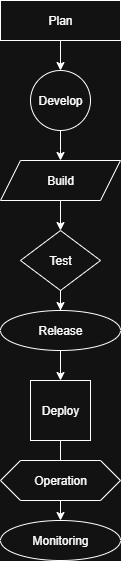

The diagram above was exported from draw.io. Its source (the exported page's mxGraphModel, read from the mxfile embedded in the PNG):
<mxGraphModel dx="1042" dy="562" grid="1" gridSize="10" guides="1" tooltips="1" connect="1" arrows="1" fold="1" page="1" pageScale="1" pageWidth="850" pageHeight="1100" math="0" shadow="0">
  <root>
    <mxCell id="0" />
    <mxCell id="1" parent="0" />
    <mxCell id="-LEtKddvWK2bDZw407WK-13" value="" style="edgeStyle=orthogonalEdgeStyle;rounded=0;orthogonalLoop=1;jettySize=auto;html=1;" edge="1" parent="1" source="-LEtKddvWK2bDZw407WK-2" target="-LEtKddvWK2bDZw407WK-3">
      <mxGeometry relative="1" as="geometry" />
    </mxCell>
    <mxCell id="-LEtKddvWK2bDZw407WK-2" value="Plan" style="rounded=0;whiteSpace=wrap;html=1;" vertex="1" parent="1">
      <mxGeometry x="340" y="10" width="120" height="40" as="geometry" />
    </mxCell>
    <mxCell id="-LEtKddvWK2bDZw407WK-5" style="edgeStyle=orthogonalEdgeStyle;rounded=0;orthogonalLoop=1;jettySize=auto;html=1;" edge="1" parent="1" source="-LEtKddvWK2bDZw407WK-3">
      <mxGeometry relative="1" as="geometry">
        <mxPoint x="400" y="170" as="targetPoint" />
      </mxGeometry>
    </mxCell>
    <mxCell id="-LEtKddvWK2bDZw407WK-3" value="Develop" style="ellipse;whiteSpace=wrap;html=1;aspect=fixed;" vertex="1" parent="1">
      <mxGeometry x="370" y="80" width="60" height="60" as="geometry" />
    </mxCell>
    <mxCell id="-LEtKddvWK2bDZw407WK-4" style="edgeStyle=orthogonalEdgeStyle;rounded=0;orthogonalLoop=1;jettySize=auto;html=1;exitX=0.5;exitY=1;exitDx=0;exitDy=0;" edge="1" parent="1" source="-LEtKddvWK2bDZw407WK-3" target="-LEtKddvWK2bDZw407WK-3">
      <mxGeometry relative="1" as="geometry" />
    </mxCell>
    <mxCell id="-LEtKddvWK2bDZw407WK-15" value="" style="edgeStyle=orthogonalEdgeStyle;rounded=0;orthogonalLoop=1;jettySize=auto;html=1;" edge="1" parent="1" source="-LEtKddvWK2bDZw407WK-12" target="-LEtKddvWK2bDZw407WK-14">
      <mxGeometry relative="1" as="geometry" />
    </mxCell>
    <mxCell id="-LEtKddvWK2bDZw407WK-12" value="Build" style="shape=parallelogram;perimeter=parallelogramPerimeter;whiteSpace=wrap;html=1;fixedSize=1;" vertex="1" parent="1">
      <mxGeometry x="340" y="170" width="120" height="40" as="geometry" />
    </mxCell>
    <mxCell id="-LEtKddvWK2bDZw407WK-17" value="" style="edgeStyle=orthogonalEdgeStyle;rounded=0;orthogonalLoop=1;jettySize=auto;html=1;" edge="1" parent="1" source="-LEtKddvWK2bDZw407WK-14" target="-LEtKddvWK2bDZw407WK-16">
      <mxGeometry relative="1" as="geometry" />
    </mxCell>
    <mxCell id="-LEtKddvWK2bDZw407WK-14" value="Test" style="rhombus;whiteSpace=wrap;html=1;" vertex="1" parent="1">
      <mxGeometry x="360" y="240" width="80" height="60" as="geometry" />
    </mxCell>
    <mxCell id="-LEtKddvWK2bDZw407WK-21" value="" style="edgeStyle=orthogonalEdgeStyle;rounded=0;orthogonalLoop=1;jettySize=auto;html=1;" edge="1" parent="1" source="-LEtKddvWK2bDZw407WK-16" target="-LEtKddvWK2bDZw407WK-19">
      <mxGeometry relative="1" as="geometry" />
    </mxCell>
    <mxCell id="-LEtKddvWK2bDZw407WK-16" value="Release" style="ellipse;whiteSpace=wrap;html=1;" vertex="1" parent="1">
      <mxGeometry x="340" y="320" width="120" height="40" as="geometry" />
    </mxCell>
    <mxCell id="-LEtKddvWK2bDZw407WK-28" value="" style="edgeStyle=orthogonalEdgeStyle;rounded=0;orthogonalLoop=1;jettySize=auto;html=1;" edge="1" parent="1" source="-LEtKddvWK2bDZw407WK-19" target="-LEtKddvWK2bDZw407WK-25">
      <mxGeometry relative="1" as="geometry" />
    </mxCell>
    <mxCell id="-LEtKddvWK2bDZw407WK-19" value="Deploy" style="whiteSpace=wrap;html=1;aspect=fixed;" vertex="1" parent="1">
      <mxGeometry x="370" y="390" width="60" height="60" as="geometry" />
    </mxCell>
    <mxCell id="-LEtKddvWK2bDZw407WK-22" value="Operation" style="shape=hexagon;perimeter=hexagonPerimeter2;whiteSpace=wrap;html=1;fixedSize=1;" vertex="1" parent="1">
      <mxGeometry x="340" y="470" width="120" height="40" as="geometry" />
    </mxCell>
    <mxCell id="-LEtKddvWK2bDZw407WK-25" value="Monitoring" style="ellipse;whiteSpace=wrap;html=1;" vertex="1" parent="1">
      <mxGeometry x="340" y="530" width="120" height="40" as="geometry" />
    </mxCell>
  </root>
</mxGraphModel>